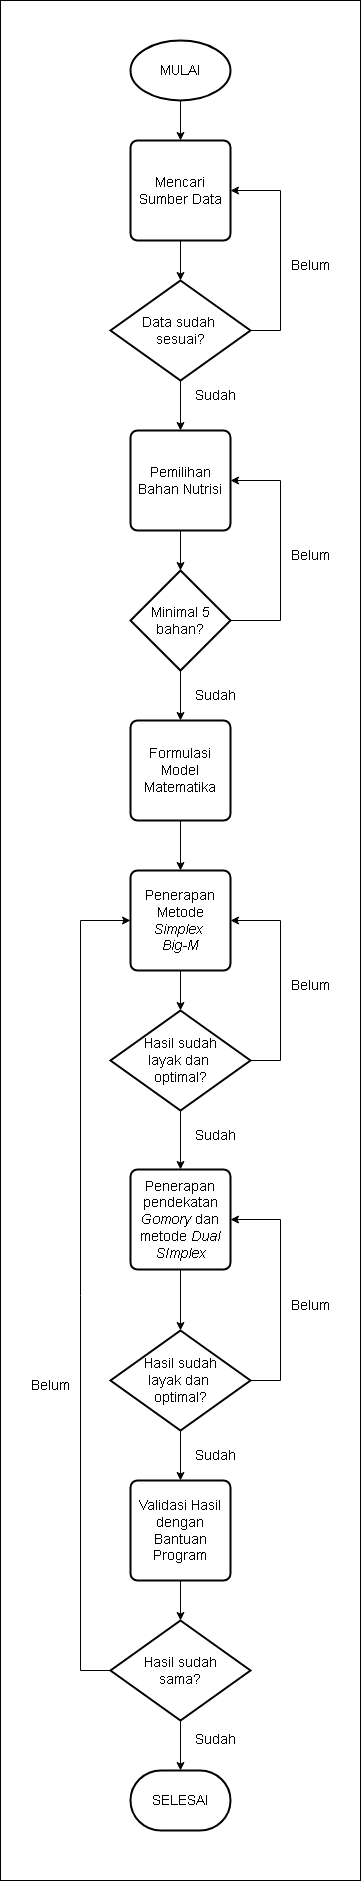

The diagram above was exported from draw.io. Its source (the exported page's mxGraphModel, read from the mxfile embedded in the PNG):
<mxGraphModel dx="1050" dy="541" grid="1" gridSize="10" guides="1" tooltips="1" connect="1" arrows="1" fold="1" page="1" pageScale="1" pageWidth="827" pageHeight="1169" math="0" shadow="0">
  <root>
    <mxCell id="0" />
    <mxCell id="1" parent="0" />
    <mxCell id="ILuFxmxFzfI2X_zcPHrP-41" value="" style="rounded=0;whiteSpace=wrap;html=1;" parent="1" vertex="1">
      <mxGeometry x="240" width="360" height="1880" as="geometry" />
    </mxCell>
    <mxCell id="ILuFxmxFzfI2X_zcPHrP-1" value="MULAI" style="strokeWidth=2;html=1;shape=mxgraph.flowchart.start_1;whiteSpace=wrap;" parent="1" vertex="1">
      <mxGeometry x="370" y="40" width="100" height="60" as="geometry" />
    </mxCell>
    <mxCell id="ILuFxmxFzfI2X_zcPHrP-2" value="SELESAI" style="strokeWidth=2;html=1;shape=mxgraph.flowchart.terminator;whiteSpace=wrap;" parent="1" vertex="1">
      <mxGeometry x="370" y="1770" width="100" height="60" as="geometry" />
    </mxCell>
    <mxCell id="ILuFxmxFzfI2X_zcPHrP-3" value="Mencari Sumber Data" style="rounded=1;whiteSpace=wrap;html=1;absoluteArcSize=1;arcSize=14;strokeWidth=2;" parent="1" vertex="1">
      <mxGeometry x="370" y="140" width="100" height="100" as="geometry" />
    </mxCell>
    <mxCell id="ILuFxmxFzfI2X_zcPHrP-4" value="Data sudah&amp;nbsp;&lt;div&gt;sesuai?&lt;/div&gt;" style="strokeWidth=2;html=1;shape=mxgraph.flowchart.decision;whiteSpace=wrap;" parent="1" vertex="1">
      <mxGeometry x="350" y="280" width="140" height="100" as="geometry" />
    </mxCell>
    <mxCell id="ILuFxmxFzfI2X_zcPHrP-5" value="Pemilihan Bahan Nutrisi" style="rounded=1;whiteSpace=wrap;html=1;absoluteArcSize=1;arcSize=14;strokeWidth=2;" parent="1" vertex="1">
      <mxGeometry x="370" y="430" width="100" height="100" as="geometry" />
    </mxCell>
    <mxCell id="ILuFxmxFzfI2X_zcPHrP-6" value="Formulasi Model Matematika" style="rounded=1;whiteSpace=wrap;html=1;absoluteArcSize=1;arcSize=14;strokeWidth=2;" parent="1" vertex="1">
      <mxGeometry x="370" y="720" width="100" height="100" as="geometry" />
    </mxCell>
    <mxCell id="ILuFxmxFzfI2X_zcPHrP-7" value="Minimal 5 bahan?" style="strokeWidth=2;html=1;shape=mxgraph.flowchart.decision;whiteSpace=wrap;" parent="1" vertex="1">
      <mxGeometry x="370" y="570" width="100" height="100" as="geometry" />
    </mxCell>
    <mxCell id="ILuFxmxFzfI2X_zcPHrP-8" value="Penerapan Metode &lt;i&gt;Simplex&amp;nbsp;&lt;/i&gt;&lt;div&gt;&lt;i&gt;Big-M&lt;/i&gt;&lt;/div&gt;" style="rounded=1;whiteSpace=wrap;html=1;absoluteArcSize=1;arcSize=14;strokeWidth=2;" parent="1" vertex="1">
      <mxGeometry x="370" y="870" width="100" height="100" as="geometry" />
    </mxCell>
    <mxCell id="ILuFxmxFzfI2X_zcPHrP-9" value="Penerapan pendekatan &lt;i&gt;Gomory&lt;/i&gt; dan metode &lt;i&gt;Dual SImplex&lt;/i&gt;" style="rounded=1;whiteSpace=wrap;html=1;absoluteArcSize=1;arcSize=14;strokeWidth=2;" parent="1" vertex="1">
      <mxGeometry x="370" y="1169" width="100" height="100" as="geometry" />
    </mxCell>
    <mxCell id="ILuFxmxFzfI2X_zcPHrP-10" value="&amp;nbsp;Hasil sudah&amp;nbsp;&lt;div&gt;layak dan&amp;nbsp;&lt;/div&gt;&lt;div&gt;optimal?&lt;/div&gt;" style="strokeWidth=2;html=1;shape=mxgraph.flowchart.decision;whiteSpace=wrap;" parent="1" vertex="1">
      <mxGeometry x="350" y="1010" width="140" height="100" as="geometry" />
    </mxCell>
    <mxCell id="ILuFxmxFzfI2X_zcPHrP-11" value="&amp;nbsp;Hasil sudah&amp;nbsp;&lt;div&gt;layak dan&amp;nbsp;&lt;/div&gt;&lt;div&gt;optimal?&lt;/div&gt;" style="strokeWidth=2;html=1;shape=mxgraph.flowchart.decision;whiteSpace=wrap;" parent="1" vertex="1">
      <mxGeometry x="350" y="1330" width="140" height="100" as="geometry" />
    </mxCell>
    <mxCell id="ILuFxmxFzfI2X_zcPHrP-12" value="Validasi Hasil dengan Bantuan Program" style="rounded=1;whiteSpace=wrap;html=1;absoluteArcSize=1;arcSize=14;strokeWidth=2;" parent="1" vertex="1">
      <mxGeometry x="370" y="1480" width="100" height="100" as="geometry" />
    </mxCell>
    <mxCell id="ILuFxmxFzfI2X_zcPHrP-13" value="&amp;nbsp;Hasil sudah&amp;nbsp;&lt;div&gt;sama?&lt;/div&gt;" style="strokeWidth=2;html=1;shape=mxgraph.flowchart.decision;whiteSpace=wrap;" parent="1" vertex="1">
      <mxGeometry x="350" y="1620" width="140" height="100" as="geometry" />
    </mxCell>
    <mxCell id="ILuFxmxFzfI2X_zcPHrP-14" value="" style="endArrow=classic;html=1;rounded=0;exitX=0.5;exitY=1;exitDx=0;exitDy=0;exitPerimeter=0;entryX=0.5;entryY=0;entryDx=0;entryDy=0;" parent="1" source="ILuFxmxFzfI2X_zcPHrP-1" target="ILuFxmxFzfI2X_zcPHrP-3" edge="1">
      <mxGeometry width="50" height="50" relative="1" as="geometry">
        <mxPoint x="390" y="310" as="sourcePoint" />
        <mxPoint x="440" y="260" as="targetPoint" />
      </mxGeometry>
    </mxCell>
    <mxCell id="ILuFxmxFzfI2X_zcPHrP-15" value="" style="endArrow=classic;html=1;rounded=0;exitX=0.5;exitY=1;exitDx=0;exitDy=0;entryX=0.5;entryY=0;entryDx=0;entryDy=0;entryPerimeter=0;" parent="1" source="ILuFxmxFzfI2X_zcPHrP-3" target="ILuFxmxFzfI2X_zcPHrP-4" edge="1">
      <mxGeometry width="50" height="50" relative="1" as="geometry">
        <mxPoint x="390" y="410" as="sourcePoint" />
        <mxPoint x="440" y="360" as="targetPoint" />
      </mxGeometry>
    </mxCell>
    <mxCell id="ILuFxmxFzfI2X_zcPHrP-16" value="" style="endArrow=classic;html=1;rounded=0;exitX=0.5;exitY=1;exitDx=0;exitDy=0;exitPerimeter=0;entryX=0.5;entryY=0;entryDx=0;entryDy=0;" parent="1" source="ILuFxmxFzfI2X_zcPHrP-4" target="ILuFxmxFzfI2X_zcPHrP-5" edge="1">
      <mxGeometry width="50" height="50" relative="1" as="geometry">
        <mxPoint x="390" y="410" as="sourcePoint" />
        <mxPoint x="440" y="360" as="targetPoint" />
      </mxGeometry>
    </mxCell>
    <mxCell id="ILuFxmxFzfI2X_zcPHrP-17" value="" style="endArrow=classic;html=1;rounded=0;exitX=1;exitY=0.5;exitDx=0;exitDy=0;exitPerimeter=0;entryX=1;entryY=0.5;entryDx=0;entryDy=0;" parent="1" source="ILuFxmxFzfI2X_zcPHrP-4" target="ILuFxmxFzfI2X_zcPHrP-3" edge="1">
      <mxGeometry width="50" height="50" relative="1" as="geometry">
        <mxPoint x="390" y="410" as="sourcePoint" />
        <mxPoint x="440" y="360" as="targetPoint" />
        <Array as="points">
          <mxPoint x="520" y="330" />
          <mxPoint x="520" y="190" />
        </Array>
      </mxGeometry>
    </mxCell>
    <mxCell id="ILuFxmxFzfI2X_zcPHrP-18" value="" style="endArrow=classic;html=1;rounded=0;exitX=0.5;exitY=1;exitDx=0;exitDy=0;entryX=0.5;entryY=0;entryDx=0;entryDy=0;entryPerimeter=0;" parent="1" source="ILuFxmxFzfI2X_zcPHrP-5" target="ILuFxmxFzfI2X_zcPHrP-7" edge="1">
      <mxGeometry width="50" height="50" relative="1" as="geometry">
        <mxPoint x="390" y="610" as="sourcePoint" />
        <mxPoint x="440" y="560" as="targetPoint" />
      </mxGeometry>
    </mxCell>
    <mxCell id="ILuFxmxFzfI2X_zcPHrP-19" value="" style="endArrow=classic;html=1;rounded=0;exitX=0.5;exitY=1;exitDx=0;exitDy=0;exitPerimeter=0;entryX=0.5;entryY=0;entryDx=0;entryDy=0;" parent="1" source="ILuFxmxFzfI2X_zcPHrP-7" target="ILuFxmxFzfI2X_zcPHrP-6" edge="1">
      <mxGeometry width="50" height="50" relative="1" as="geometry">
        <mxPoint x="390" y="610" as="sourcePoint" />
        <mxPoint x="440" y="560" as="targetPoint" />
      </mxGeometry>
    </mxCell>
    <mxCell id="ILuFxmxFzfI2X_zcPHrP-20" value="" style="endArrow=classic;html=1;rounded=0;exitX=1;exitY=0.5;exitDx=0;exitDy=0;exitPerimeter=0;entryX=1;entryY=0.5;entryDx=0;entryDy=0;" parent="1" source="ILuFxmxFzfI2X_zcPHrP-7" target="ILuFxmxFzfI2X_zcPHrP-5" edge="1">
      <mxGeometry width="50" height="50" relative="1" as="geometry">
        <mxPoint x="390" y="610" as="sourcePoint" />
        <mxPoint x="440" y="560" as="targetPoint" />
        <Array as="points">
          <mxPoint x="520" y="620" />
          <mxPoint x="520" y="480" />
        </Array>
      </mxGeometry>
    </mxCell>
    <mxCell id="ILuFxmxFzfI2X_zcPHrP-21" value="" style="endArrow=classic;html=1;rounded=0;exitX=0.5;exitY=1;exitDx=0;exitDy=0;entryX=0.5;entryY=0;entryDx=0;entryDy=0;" parent="1" source="ILuFxmxFzfI2X_zcPHrP-6" target="ILuFxmxFzfI2X_zcPHrP-8" edge="1">
      <mxGeometry width="50" height="50" relative="1" as="geometry">
        <mxPoint x="390" y="910" as="sourcePoint" />
        <mxPoint x="440" y="860" as="targetPoint" />
      </mxGeometry>
    </mxCell>
    <mxCell id="ILuFxmxFzfI2X_zcPHrP-22" value="" style="endArrow=classic;html=1;rounded=0;exitX=0.5;exitY=1;exitDx=0;exitDy=0;entryX=0.5;entryY=0;entryDx=0;entryDy=0;entryPerimeter=0;" parent="1" source="ILuFxmxFzfI2X_zcPHrP-8" target="ILuFxmxFzfI2X_zcPHrP-10" edge="1">
      <mxGeometry width="50" height="50" relative="1" as="geometry">
        <mxPoint x="390" y="1010" as="sourcePoint" />
        <mxPoint x="440" y="960" as="targetPoint" />
      </mxGeometry>
    </mxCell>
    <mxCell id="ILuFxmxFzfI2X_zcPHrP-23" value="" style="endArrow=classic;html=1;rounded=0;exitX=0.5;exitY=1;exitDx=0;exitDy=0;exitPerimeter=0;entryX=0.5;entryY=0;entryDx=0;entryDy=0;" parent="1" source="ILuFxmxFzfI2X_zcPHrP-10" target="ILuFxmxFzfI2X_zcPHrP-9" edge="1">
      <mxGeometry width="50" height="50" relative="1" as="geometry">
        <mxPoint x="390" y="1010" as="sourcePoint" />
        <mxPoint x="440" y="960" as="targetPoint" />
      </mxGeometry>
    </mxCell>
    <mxCell id="ILuFxmxFzfI2X_zcPHrP-24" value="" style="endArrow=classic;html=1;rounded=0;exitX=1;exitY=0.5;exitDx=0;exitDy=0;exitPerimeter=0;entryX=1;entryY=0.5;entryDx=0;entryDy=0;" parent="1" source="ILuFxmxFzfI2X_zcPHrP-10" target="ILuFxmxFzfI2X_zcPHrP-8" edge="1">
      <mxGeometry width="50" height="50" relative="1" as="geometry">
        <mxPoint x="390" y="1010" as="sourcePoint" />
        <mxPoint x="440" y="960" as="targetPoint" />
        <Array as="points">
          <mxPoint x="520" y="1060" />
          <mxPoint x="520" y="920" />
        </Array>
      </mxGeometry>
    </mxCell>
    <mxCell id="ILuFxmxFzfI2X_zcPHrP-25" value="" style="endArrow=classic;html=1;rounded=0;exitX=0.5;exitY=1;exitDx=0;exitDy=0;entryX=0.5;entryY=0;entryDx=0;entryDy=0;entryPerimeter=0;" parent="1" source="ILuFxmxFzfI2X_zcPHrP-9" target="ILuFxmxFzfI2X_zcPHrP-11" edge="1">
      <mxGeometry width="50" height="50" relative="1" as="geometry">
        <mxPoint x="390" y="1410" as="sourcePoint" />
        <mxPoint x="440" y="1360" as="targetPoint" />
      </mxGeometry>
    </mxCell>
    <mxCell id="ILuFxmxFzfI2X_zcPHrP-26" value="" style="endArrow=classic;html=1;rounded=0;exitX=0.5;exitY=1;exitDx=0;exitDy=0;exitPerimeter=0;entryX=0.5;entryY=0;entryDx=0;entryDy=0;" parent="1" source="ILuFxmxFzfI2X_zcPHrP-11" target="ILuFxmxFzfI2X_zcPHrP-12" edge="1">
      <mxGeometry width="50" height="50" relative="1" as="geometry">
        <mxPoint x="390" y="1510" as="sourcePoint" />
        <mxPoint x="440" y="1460" as="targetPoint" />
      </mxGeometry>
    </mxCell>
    <mxCell id="ILuFxmxFzfI2X_zcPHrP-27" value="" style="endArrow=classic;html=1;rounded=0;exitX=1;exitY=0.5;exitDx=0;exitDy=0;exitPerimeter=0;entryX=1;entryY=0.5;entryDx=0;entryDy=0;" parent="1" source="ILuFxmxFzfI2X_zcPHrP-11" target="ILuFxmxFzfI2X_zcPHrP-9" edge="1">
      <mxGeometry width="50" height="50" relative="1" as="geometry">
        <mxPoint x="390" y="1410" as="sourcePoint" />
        <mxPoint x="440" y="1360" as="targetPoint" />
        <Array as="points">
          <mxPoint x="520" y="1380" />
          <mxPoint x="520" y="1219" />
        </Array>
      </mxGeometry>
    </mxCell>
    <mxCell id="ILuFxmxFzfI2X_zcPHrP-28" value="" style="endArrow=classic;html=1;rounded=0;exitX=0.5;exitY=1;exitDx=0;exitDy=0;entryX=0.5;entryY=0;entryDx=0;entryDy=0;entryPerimeter=0;" parent="1" source="ILuFxmxFzfI2X_zcPHrP-12" target="ILuFxmxFzfI2X_zcPHrP-13" edge="1">
      <mxGeometry width="50" height="50" relative="1" as="geometry">
        <mxPoint x="390" y="1710" as="sourcePoint" />
        <mxPoint x="440" y="1660" as="targetPoint" />
      </mxGeometry>
    </mxCell>
    <mxCell id="ILuFxmxFzfI2X_zcPHrP-29" value="" style="endArrow=classic;html=1;rounded=0;exitX=0.5;exitY=1;exitDx=0;exitDy=0;exitPerimeter=0;entryX=0.5;entryY=0;entryDx=0;entryDy=0;entryPerimeter=0;" parent="1" source="ILuFxmxFzfI2X_zcPHrP-13" target="ILuFxmxFzfI2X_zcPHrP-2" edge="1">
      <mxGeometry width="50" height="50" relative="1" as="geometry">
        <mxPoint x="390" y="1710" as="sourcePoint" />
        <mxPoint x="440" y="1660" as="targetPoint" />
      </mxGeometry>
    </mxCell>
    <mxCell id="ILuFxmxFzfI2X_zcPHrP-30" value="" style="endArrow=classic;html=1;rounded=0;exitX=0;exitY=0.5;exitDx=0;exitDy=0;exitPerimeter=0;entryX=0;entryY=0.5;entryDx=0;entryDy=0;" parent="1" source="ILuFxmxFzfI2X_zcPHrP-13" target="ILuFxmxFzfI2X_zcPHrP-8" edge="1">
      <mxGeometry width="50" height="50" relative="1" as="geometry">
        <mxPoint x="390" y="1610" as="sourcePoint" />
        <mxPoint x="440" y="1560" as="targetPoint" />
        <Array as="points">
          <mxPoint x="320" y="1670" />
          <mxPoint x="320" y="920" />
        </Array>
      </mxGeometry>
    </mxCell>
    <mxCell id="ILuFxmxFzfI2X_zcPHrP-31" value="Sudah" style="text;html=1;align=center;verticalAlign=middle;resizable=0;points=[];autosize=1;strokeColor=none;fillColor=none;" parent="1" vertex="1">
      <mxGeometry x="420" y="380" width="70" height="30" as="geometry" />
    </mxCell>
    <mxCell id="ILuFxmxFzfI2X_zcPHrP-32" value="Belum" style="text;html=1;align=center;verticalAlign=middle;resizable=0;points=[];autosize=1;strokeColor=none;fillColor=none;" parent="1" vertex="1">
      <mxGeometry x="520" y="250" width="60" height="30" as="geometry" />
    </mxCell>
    <mxCell id="ILuFxmxFzfI2X_zcPHrP-33" value="Sudah" style="text;html=1;align=center;verticalAlign=middle;resizable=0;points=[];autosize=1;strokeColor=none;fillColor=none;" parent="1" vertex="1">
      <mxGeometry x="420" y="680" width="70" height="30" as="geometry" />
    </mxCell>
    <mxCell id="ILuFxmxFzfI2X_zcPHrP-34" value="Sudah" style="text;html=1;align=center;verticalAlign=middle;resizable=0;points=[];autosize=1;strokeColor=none;fillColor=none;" parent="1" vertex="1">
      <mxGeometry x="420" y="1120" width="70" height="30" as="geometry" />
    </mxCell>
    <mxCell id="ILuFxmxFzfI2X_zcPHrP-35" value="Sudah" style="text;html=1;align=center;verticalAlign=middle;resizable=0;points=[];autosize=1;strokeColor=none;fillColor=none;" parent="1" vertex="1">
      <mxGeometry x="420" y="1440" width="70" height="30" as="geometry" />
    </mxCell>
    <mxCell id="ILuFxmxFzfI2X_zcPHrP-36" value="Sudah" style="text;html=1;align=center;verticalAlign=middle;resizable=0;points=[];autosize=1;strokeColor=none;fillColor=none;" parent="1" vertex="1">
      <mxGeometry x="420" y="1724" width="70" height="30" as="geometry" />
    </mxCell>
    <mxCell id="ILuFxmxFzfI2X_zcPHrP-37" value="Belum" style="text;html=1;align=center;verticalAlign=middle;resizable=0;points=[];autosize=1;strokeColor=none;fillColor=none;" parent="1" vertex="1">
      <mxGeometry x="520" y="540" width="60" height="30" as="geometry" />
    </mxCell>
    <mxCell id="ILuFxmxFzfI2X_zcPHrP-38" value="Belum" style="text;html=1;align=center;verticalAlign=middle;resizable=0;points=[];autosize=1;strokeColor=none;fillColor=none;" parent="1" vertex="1">
      <mxGeometry x="520" y="970" width="60" height="30" as="geometry" />
    </mxCell>
    <mxCell id="ILuFxmxFzfI2X_zcPHrP-39" value="Belum" style="text;html=1;align=center;verticalAlign=middle;resizable=0;points=[];autosize=1;strokeColor=none;fillColor=none;" parent="1" vertex="1">
      <mxGeometry x="520" y="1290" width="60" height="30" as="geometry" />
    </mxCell>
    <mxCell id="ILuFxmxFzfI2X_zcPHrP-40" value="Belum" style="text;html=1;align=center;verticalAlign=middle;resizable=0;points=[];autosize=1;strokeColor=none;fillColor=none;" parent="1" vertex="1">
      <mxGeometry x="260" y="1370" width="60" height="30" as="geometry" />
    </mxCell>
  </root>
</mxGraphModel>